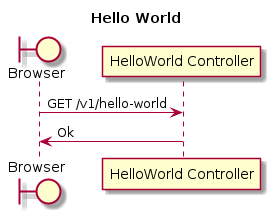

The diagram above was rendered by PlantUML. Its source (embedded in the PNG):
@startuml
title Hello World

boundary Browser
participant "HelloWorld Controller" as HelloWorldController

Browser -> HelloWorldController : GET /v1/hello-world
HelloWorldController -> Browser : Ok

@enduml